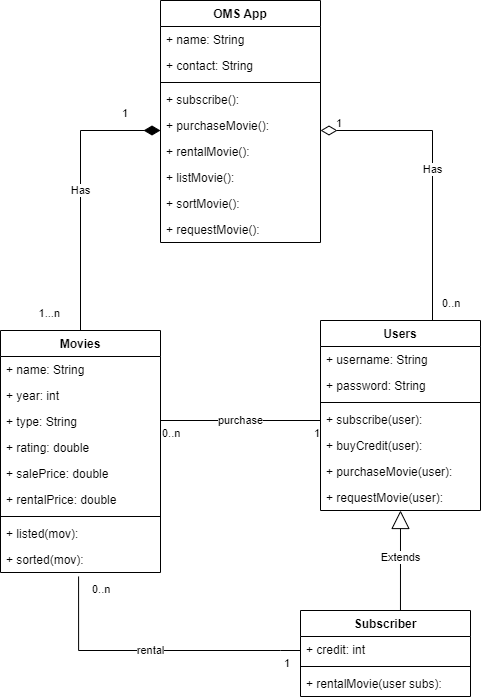

The diagram above was exported from draw.io. Its source (the exported page's mxGraphModel, read from the mxfile embedded in the PNG):
<mxGraphModel dx="1422" dy="1931" grid="1" gridSize="10" guides="1" tooltips="1" connect="1" arrows="1" fold="1" page="1" pageScale="1" pageWidth="827" pageHeight="1169" math="0" shadow="0">
  <root>
    <mxCell id="0" />
    <mxCell id="1" parent="0" />
    <mxCell id="Pyl8w81jgiTsFdxhwxPJ-1" value="Movies" style="swimlane;fontStyle=1;align=center;verticalAlign=top;childLayout=stackLayout;horizontal=1;startSize=26;horizontalStack=0;resizeParent=1;resizeParentMax=0;resizeLast=0;collapsible=1;marginBottom=0;" parent="1" vertex="1">
      <mxGeometry x="150" y="90" width="160" height="242" as="geometry" />
    </mxCell>
    <mxCell id="Pyl8w81jgiTsFdxhwxPJ-2" value="+ name: String" style="text;strokeColor=none;fillColor=none;align=left;verticalAlign=top;spacingLeft=4;spacingRight=4;overflow=hidden;rotatable=0;points=[[0,0.5],[1,0.5]];portConstraint=eastwest;" parent="Pyl8w81jgiTsFdxhwxPJ-1" vertex="1">
      <mxGeometry y="26" width="160" height="26" as="geometry" />
    </mxCell>
    <mxCell id="Pyl8w81jgiTsFdxhwxPJ-12" value="+ year: int" style="text;strokeColor=none;fillColor=none;align=left;verticalAlign=top;spacingLeft=4;spacingRight=4;overflow=hidden;rotatable=0;points=[[0,0.5],[1,0.5]];portConstraint=eastwest;" parent="Pyl8w81jgiTsFdxhwxPJ-1" vertex="1">
      <mxGeometry y="52" width="160" height="26" as="geometry" />
    </mxCell>
    <mxCell id="Pyl8w81jgiTsFdxhwxPJ-13" value="+ type: String" style="text;strokeColor=none;fillColor=none;align=left;verticalAlign=top;spacingLeft=4;spacingRight=4;overflow=hidden;rotatable=0;points=[[0,0.5],[1,0.5]];portConstraint=eastwest;" parent="Pyl8w81jgiTsFdxhwxPJ-1" vertex="1">
      <mxGeometry y="78" width="160" height="26" as="geometry" />
    </mxCell>
    <mxCell id="Pyl8w81jgiTsFdxhwxPJ-50" value="+ rating: double" style="text;strokeColor=none;fillColor=none;align=left;verticalAlign=top;spacingLeft=4;spacingRight=4;overflow=hidden;rotatable=0;points=[[0,0.5],[1,0.5]];portConstraint=eastwest;" parent="Pyl8w81jgiTsFdxhwxPJ-1" vertex="1">
      <mxGeometry y="104" width="160" height="26" as="geometry" />
    </mxCell>
    <mxCell id="Pyl8w81jgiTsFdxhwxPJ-51" value="+ salePrice: double" style="text;strokeColor=none;fillColor=none;align=left;verticalAlign=top;spacingLeft=4;spacingRight=4;overflow=hidden;rotatable=0;points=[[0,0.5],[1,0.5]];portConstraint=eastwest;" parent="Pyl8w81jgiTsFdxhwxPJ-1" vertex="1">
      <mxGeometry y="130" width="160" height="26" as="geometry" />
    </mxCell>
    <mxCell id="Pyl8w81jgiTsFdxhwxPJ-52" value="+ rentalPrice: double" style="text;strokeColor=none;fillColor=none;align=left;verticalAlign=top;spacingLeft=4;spacingRight=4;overflow=hidden;rotatable=0;points=[[0,0.5],[1,0.5]];portConstraint=eastwest;" parent="Pyl8w81jgiTsFdxhwxPJ-1" vertex="1">
      <mxGeometry y="156" width="160" height="26" as="geometry" />
    </mxCell>
    <mxCell id="Pyl8w81jgiTsFdxhwxPJ-3" value="" style="line;strokeWidth=1;fillColor=none;align=left;verticalAlign=middle;spacingTop=-1;spacingLeft=3;spacingRight=3;rotatable=0;labelPosition=right;points=[];portConstraint=eastwest;" parent="Pyl8w81jgiTsFdxhwxPJ-1" vertex="1">
      <mxGeometry y="182" width="160" height="8" as="geometry" />
    </mxCell>
    <mxCell id="Pyl8w81jgiTsFdxhwxPJ-4" value="+ listed(mov): " style="text;strokeColor=none;fillColor=none;align=left;verticalAlign=top;spacingLeft=4;spacingRight=4;overflow=hidden;rotatable=0;points=[[0,0.5],[1,0.5]];portConstraint=eastwest;" parent="Pyl8w81jgiTsFdxhwxPJ-1" vertex="1">
      <mxGeometry y="190" width="160" height="26" as="geometry" />
    </mxCell>
    <mxCell id="Pyl8w81jgiTsFdxhwxPJ-9" value="+ sorted(mov): " style="text;strokeColor=none;fillColor=none;align=left;verticalAlign=top;spacingLeft=4;spacingRight=4;overflow=hidden;rotatable=0;points=[[0,0.5],[1,0.5]];portConstraint=eastwest;" parent="Pyl8w81jgiTsFdxhwxPJ-1" vertex="1">
      <mxGeometry y="216" width="160" height="26" as="geometry" />
    </mxCell>
    <mxCell id="Pyl8w81jgiTsFdxhwxPJ-5" value="Users" style="swimlane;fontStyle=1;align=center;verticalAlign=top;childLayout=stackLayout;horizontal=1;startSize=26;horizontalStack=0;resizeParent=1;resizeParentMax=0;resizeLast=0;collapsible=1;marginBottom=0;" parent="1" vertex="1">
      <mxGeometry x="470" y="80" width="160" height="190" as="geometry" />
    </mxCell>
    <mxCell id="Pyl8w81jgiTsFdxhwxPJ-6" value="+ username: String" style="text;strokeColor=none;fillColor=none;align=left;verticalAlign=top;spacingLeft=4;spacingRight=4;overflow=hidden;rotatable=0;points=[[0,0.5],[1,0.5]];portConstraint=eastwest;" parent="Pyl8w81jgiTsFdxhwxPJ-5" vertex="1">
      <mxGeometry y="26" width="160" height="26" as="geometry" />
    </mxCell>
    <mxCell id="Pyl8w81jgiTsFdxhwxPJ-10" value="+ password: String" style="text;strokeColor=none;fillColor=none;align=left;verticalAlign=top;spacingLeft=4;spacingRight=4;overflow=hidden;rotatable=0;points=[[0,0.5],[1,0.5]];portConstraint=eastwest;" parent="Pyl8w81jgiTsFdxhwxPJ-5" vertex="1">
      <mxGeometry y="52" width="160" height="26" as="geometry" />
    </mxCell>
    <mxCell id="Pyl8w81jgiTsFdxhwxPJ-7" value="" style="line;strokeWidth=1;fillColor=none;align=left;verticalAlign=middle;spacingTop=-1;spacingLeft=3;spacingRight=3;rotatable=0;labelPosition=right;points=[];portConstraint=eastwest;" parent="Pyl8w81jgiTsFdxhwxPJ-5" vertex="1">
      <mxGeometry y="78" width="160" height="8" as="geometry" />
    </mxCell>
    <mxCell id="Pyl8w81jgiTsFdxhwxPJ-8" value="+ subscribe(user): " style="text;strokeColor=none;fillColor=none;align=left;verticalAlign=top;spacingLeft=4;spacingRight=4;overflow=hidden;rotatable=0;points=[[0,0.5],[1,0.5]];portConstraint=eastwest;" parent="Pyl8w81jgiTsFdxhwxPJ-5" vertex="1">
      <mxGeometry y="86" width="160" height="26" as="geometry" />
    </mxCell>
    <mxCell id="Pyl8w81jgiTsFdxhwxPJ-15" value="+ buyCredit(user): " style="text;strokeColor=none;fillColor=none;align=left;verticalAlign=top;spacingLeft=4;spacingRight=4;overflow=hidden;rotatable=0;points=[[0,0.5],[1,0.5]];portConstraint=eastwest;" parent="Pyl8w81jgiTsFdxhwxPJ-5" vertex="1">
      <mxGeometry y="112" width="160" height="26" as="geometry" />
    </mxCell>
    <mxCell id="Pyl8w81jgiTsFdxhwxPJ-23" value="+ purchaseMovie(user): " style="text;strokeColor=none;fillColor=none;align=left;verticalAlign=top;spacingLeft=4;spacingRight=4;overflow=hidden;rotatable=0;points=[[0,0.5],[1,0.5]];portConstraint=eastwest;" parent="Pyl8w81jgiTsFdxhwxPJ-5" vertex="1">
      <mxGeometry y="138" width="160" height="26" as="geometry" />
    </mxCell>
    <mxCell id="Pyl8w81jgiTsFdxhwxPJ-24" value="+ requestMovie(user): " style="text;strokeColor=none;fillColor=none;align=left;verticalAlign=top;spacingLeft=4;spacingRight=4;overflow=hidden;rotatable=0;points=[[0,0.5],[1,0.5]];portConstraint=eastwest;" parent="Pyl8w81jgiTsFdxhwxPJ-5" vertex="1">
      <mxGeometry y="164" width="160" height="26" as="geometry" />
    </mxCell>
    <mxCell id="Pyl8w81jgiTsFdxhwxPJ-25" value="Extends" style="endArrow=block;endSize=16;endFill=0;html=1;rounded=0;exitX=0.588;exitY=0.116;exitDx=0;exitDy=0;exitPerimeter=0;" parent="Pyl8w81jgiTsFdxhwxPJ-5" source="Pyl8w81jgiTsFdxhwxPJ-16" edge="1">
      <mxGeometry x="0.1427" width="160" relative="1" as="geometry">
        <mxPoint x="-80" y="190" as="sourcePoint" />
        <mxPoint x="80" y="190" as="targetPoint" />
        <Array as="points" />
        <mxPoint as="offset" />
      </mxGeometry>
    </mxCell>
    <mxCell id="Pyl8w81jgiTsFdxhwxPJ-16" value="Subscriber&#10;" style="swimlane;fontStyle=1;align=center;verticalAlign=top;childLayout=stackLayout;horizontal=1;startSize=26;horizontalStack=0;resizeParent=1;resizeParentMax=0;resizeLast=0;collapsible=1;marginBottom=0;" parent="1" vertex="1">
      <mxGeometry x="450" y="370" width="170" height="86" as="geometry" />
    </mxCell>
    <mxCell id="Pyl8w81jgiTsFdxhwxPJ-18" value="+ credit: int" style="text;strokeColor=none;fillColor=none;align=left;verticalAlign=top;spacingLeft=4;spacingRight=4;overflow=hidden;rotatable=0;points=[[0,0.5],[1,0.5]];portConstraint=eastwest;" parent="Pyl8w81jgiTsFdxhwxPJ-16" vertex="1">
      <mxGeometry y="26" width="170" height="26" as="geometry" />
    </mxCell>
    <mxCell id="Pyl8w81jgiTsFdxhwxPJ-20" value="" style="line;strokeWidth=1;fillColor=none;align=left;verticalAlign=middle;spacingTop=-1;spacingLeft=3;spacingRight=3;rotatable=0;labelPosition=right;points=[];portConstraint=eastwest;" parent="Pyl8w81jgiTsFdxhwxPJ-16" vertex="1">
      <mxGeometry y="52" width="170" height="8" as="geometry" />
    </mxCell>
    <mxCell id="Pyl8w81jgiTsFdxhwxPJ-21" value="+ rentalMovie(user subs): " style="text;strokeColor=none;fillColor=none;align=left;verticalAlign=top;spacingLeft=4;spacingRight=4;overflow=hidden;rotatable=0;points=[[0,0.5],[1,0.5]];portConstraint=eastwest;" parent="Pyl8w81jgiTsFdxhwxPJ-16" vertex="1">
      <mxGeometry y="60" width="170" height="26" as="geometry" />
    </mxCell>
    <mxCell id="Pyl8w81jgiTsFdxhwxPJ-26" value="rental" style="endArrow=none;html=1;endSize=12;startArrow=none;startSize=14;startFill=0;edgeStyle=orthogonalEdgeStyle;rounded=0;exitX=0.488;exitY=1.154;exitDx=0;exitDy=0;exitPerimeter=0;endFill=0;" parent="1" source="Pyl8w81jgiTsFdxhwxPJ-9" edge="1">
      <mxGeometry x="-0.0163" relative="1" as="geometry">
        <mxPoint x="330" y="390" as="sourcePoint" />
        <mxPoint x="450" y="410" as="targetPoint" />
        <Array as="points">
          <mxPoint x="228" y="410" />
          <mxPoint x="430" y="410" />
        </Array>
        <mxPoint as="offset" />
      </mxGeometry>
    </mxCell>
    <mxCell id="Pyl8w81jgiTsFdxhwxPJ-27" value="0..n" style="edgeLabel;resizable=0;html=1;align=left;verticalAlign=top;" parent="Pyl8w81jgiTsFdxhwxPJ-26" connectable="0" vertex="1">
      <mxGeometry x="-1" relative="1" as="geometry">
        <mxPoint x="12" as="offset" />
      </mxGeometry>
    </mxCell>
    <mxCell id="Pyl8w81jgiTsFdxhwxPJ-28" value="1" style="edgeLabel;resizable=0;html=1;align=right;verticalAlign=top;" parent="Pyl8w81jgiTsFdxhwxPJ-26" connectable="0" vertex="1">
      <mxGeometry x="1" relative="1" as="geometry">
        <mxPoint x="-10" as="offset" />
      </mxGeometry>
    </mxCell>
    <mxCell id="Pyl8w81jgiTsFdxhwxPJ-35" value="purchase" style="endArrow=none;html=1;endSize=12;startArrow=none;startSize=14;startFill=0;edgeStyle=orthogonalEdgeStyle;rounded=0;endFill=0;" parent="1" edge="1">
      <mxGeometry relative="1" as="geometry">
        <mxPoint x="310" y="180" as="sourcePoint" />
        <mxPoint x="470" y="180" as="targetPoint" />
      </mxGeometry>
    </mxCell>
    <mxCell id="Pyl8w81jgiTsFdxhwxPJ-36" value="0..n" style="edgeLabel;resizable=0;html=1;align=left;verticalAlign=top;" parent="Pyl8w81jgiTsFdxhwxPJ-35" connectable="0" vertex="1">
      <mxGeometry x="-1" relative="1" as="geometry" />
    </mxCell>
    <mxCell id="Pyl8w81jgiTsFdxhwxPJ-37" value="1" style="edgeLabel;resizable=0;html=1;align=right;verticalAlign=top;" parent="Pyl8w81jgiTsFdxhwxPJ-35" connectable="0" vertex="1">
      <mxGeometry x="1" relative="1" as="geometry" />
    </mxCell>
    <mxCell id="Pyl8w81jgiTsFdxhwxPJ-38" value="OMS App" style="swimlane;fontStyle=1;align=center;verticalAlign=top;childLayout=stackLayout;horizontal=1;startSize=26;horizontalStack=0;resizeParent=1;resizeParentMax=0;resizeLast=0;collapsible=1;marginBottom=0;" parent="1" vertex="1">
      <mxGeometry x="310" y="-240" width="160" height="242" as="geometry" />
    </mxCell>
    <mxCell id="Pyl8w81jgiTsFdxhwxPJ-39" value="+ name: String" style="text;strokeColor=none;fillColor=none;align=left;verticalAlign=top;spacingLeft=4;spacingRight=4;overflow=hidden;rotatable=0;points=[[0,0.5],[1,0.5]];portConstraint=eastwest;" parent="Pyl8w81jgiTsFdxhwxPJ-38" vertex="1">
      <mxGeometry y="26" width="160" height="26" as="geometry" />
    </mxCell>
    <mxCell id="Pyl8w81jgiTsFdxhwxPJ-42" value="+ contact: String" style="text;strokeColor=none;fillColor=none;align=left;verticalAlign=top;spacingLeft=4;spacingRight=4;overflow=hidden;rotatable=0;points=[[0,0.5],[1,0.5]];portConstraint=eastwest;" parent="Pyl8w81jgiTsFdxhwxPJ-38" vertex="1">
      <mxGeometry y="52" width="160" height="26" as="geometry" />
    </mxCell>
    <mxCell id="Pyl8w81jgiTsFdxhwxPJ-40" value="" style="line;strokeWidth=1;fillColor=none;align=left;verticalAlign=middle;spacingTop=-1;spacingLeft=3;spacingRight=3;rotatable=0;labelPosition=right;points=[];portConstraint=eastwest;" parent="Pyl8w81jgiTsFdxhwxPJ-38" vertex="1">
      <mxGeometry y="78" width="160" height="8" as="geometry" />
    </mxCell>
    <mxCell id="Pyl8w81jgiTsFdxhwxPJ-41" value="+ subscribe(): " style="text;strokeColor=none;fillColor=none;align=left;verticalAlign=top;spacingLeft=4;spacingRight=4;overflow=hidden;rotatable=0;points=[[0,0.5],[1,0.5]];portConstraint=eastwest;" parent="Pyl8w81jgiTsFdxhwxPJ-38" vertex="1">
      <mxGeometry y="86" width="160" height="26" as="geometry" />
    </mxCell>
    <mxCell id="Pyl8w81jgiTsFdxhwxPJ-45" value="+ purchaseMovie(): " style="text;strokeColor=none;fillColor=none;align=left;verticalAlign=top;spacingLeft=4;spacingRight=4;overflow=hidden;rotatable=0;points=[[0,0.5],[1,0.5]];portConstraint=eastwest;" parent="Pyl8w81jgiTsFdxhwxPJ-38" vertex="1">
      <mxGeometry y="112" width="160" height="26" as="geometry" />
    </mxCell>
    <mxCell id="Pyl8w81jgiTsFdxhwxPJ-46" value="+ rentalMovie(): " style="text;strokeColor=none;fillColor=none;align=left;verticalAlign=top;spacingLeft=4;spacingRight=4;overflow=hidden;rotatable=0;points=[[0,0.5],[1,0.5]];portConstraint=eastwest;" parent="Pyl8w81jgiTsFdxhwxPJ-38" vertex="1">
      <mxGeometry y="138" width="160" height="26" as="geometry" />
    </mxCell>
    <mxCell id="Pyl8w81jgiTsFdxhwxPJ-47" value="+ listMovie():" style="text;strokeColor=none;fillColor=none;align=left;verticalAlign=top;spacingLeft=4;spacingRight=4;overflow=hidden;rotatable=0;points=[[0,0.5],[1,0.5]];portConstraint=eastwest;" parent="Pyl8w81jgiTsFdxhwxPJ-38" vertex="1">
      <mxGeometry y="164" width="160" height="26" as="geometry" />
    </mxCell>
    <mxCell id="Pyl8w81jgiTsFdxhwxPJ-48" value="+ sortMovie():" style="text;strokeColor=none;fillColor=none;align=left;verticalAlign=top;spacingLeft=4;spacingRight=4;overflow=hidden;rotatable=0;points=[[0,0.5],[1,0.5]];portConstraint=eastwest;" parent="Pyl8w81jgiTsFdxhwxPJ-38" vertex="1">
      <mxGeometry y="190" width="160" height="26" as="geometry" />
    </mxCell>
    <mxCell id="Pyl8w81jgiTsFdxhwxPJ-49" value="+ requestMovie():" style="text;strokeColor=none;fillColor=none;align=left;verticalAlign=top;spacingLeft=4;spacingRight=4;overflow=hidden;rotatable=0;points=[[0,0.5],[1,0.5]];portConstraint=eastwest;" parent="Pyl8w81jgiTsFdxhwxPJ-38" vertex="1">
      <mxGeometry y="216" width="160" height="26" as="geometry" />
    </mxCell>
    <mxCell id="Pyl8w81jgiTsFdxhwxPJ-53" value="Has" style="endArrow=none;html=1;endSize=12;startArrow=diamondThin;startSize=14;startFill=1;edgeStyle=orthogonalEdgeStyle;rounded=0;strokeColor=default;entryX=0.5;entryY=0;entryDx=0;entryDy=0;endFill=0;" parent="1" target="Pyl8w81jgiTsFdxhwxPJ-1" edge="1">
      <mxGeometry relative="1" as="geometry">
        <mxPoint x="310" y="-110" as="sourcePoint" />
        <mxPoint x="150" y="-110" as="targetPoint" />
        <Array as="points">
          <mxPoint x="230" y="-110" />
        </Array>
      </mxGeometry>
    </mxCell>
    <mxCell id="Pyl8w81jgiTsFdxhwxPJ-54" value="1" style="edgeLabel;resizable=0;html=1;align=left;verticalAlign=top;" parent="Pyl8w81jgiTsFdxhwxPJ-53" connectable="0" vertex="1">
      <mxGeometry x="-1" relative="1" as="geometry">
        <mxPoint x="-40" y="-30" as="offset" />
      </mxGeometry>
    </mxCell>
    <mxCell id="Pyl8w81jgiTsFdxhwxPJ-55" value="1...n" style="edgeLabel;resizable=0;html=1;align=right;verticalAlign=top;" parent="Pyl8w81jgiTsFdxhwxPJ-53" connectable="0" vertex="1">
      <mxGeometry x="1" relative="1" as="geometry">
        <mxPoint x="-20" y="-30" as="offset" />
      </mxGeometry>
    </mxCell>
    <mxCell id="Pyl8w81jgiTsFdxhwxPJ-56" value="Has" style="endArrow=none;html=1;endSize=12;startArrow=diamondThin;startSize=14;startFill=0;edgeStyle=orthogonalEdgeStyle;rounded=0;entryX=0.7;entryY=0;entryDx=0;entryDy=0;entryPerimeter=0;endFill=0;" parent="1" target="Pyl8w81jgiTsFdxhwxPJ-5" edge="1">
      <mxGeometry relative="1" as="geometry">
        <mxPoint x="470" y="-110" as="sourcePoint" />
        <mxPoint x="580" y="70" as="targetPoint" />
        <Array as="points">
          <mxPoint x="582" y="-110" />
        </Array>
      </mxGeometry>
    </mxCell>
    <mxCell id="Pyl8w81jgiTsFdxhwxPJ-57" value="0..n" style="edgeLabel;resizable=0;html=1;align=left;verticalAlign=top;" parent="Pyl8w81jgiTsFdxhwxPJ-56" connectable="0" vertex="1">
      <mxGeometry x="-1" relative="1" as="geometry">
        <mxPoint x="120" y="160" as="offset" />
      </mxGeometry>
    </mxCell>
    <mxCell id="Pyl8w81jgiTsFdxhwxPJ-58" value="1" style="edgeLabel;resizable=0;html=1;align=right;verticalAlign=top;" parent="Pyl8w81jgiTsFdxhwxPJ-56" connectable="0" vertex="1">
      <mxGeometry x="1" relative="1" as="geometry">
        <mxPoint x="-90" y="-210" as="offset" />
      </mxGeometry>
    </mxCell>
  </root>
</mxGraphModel>